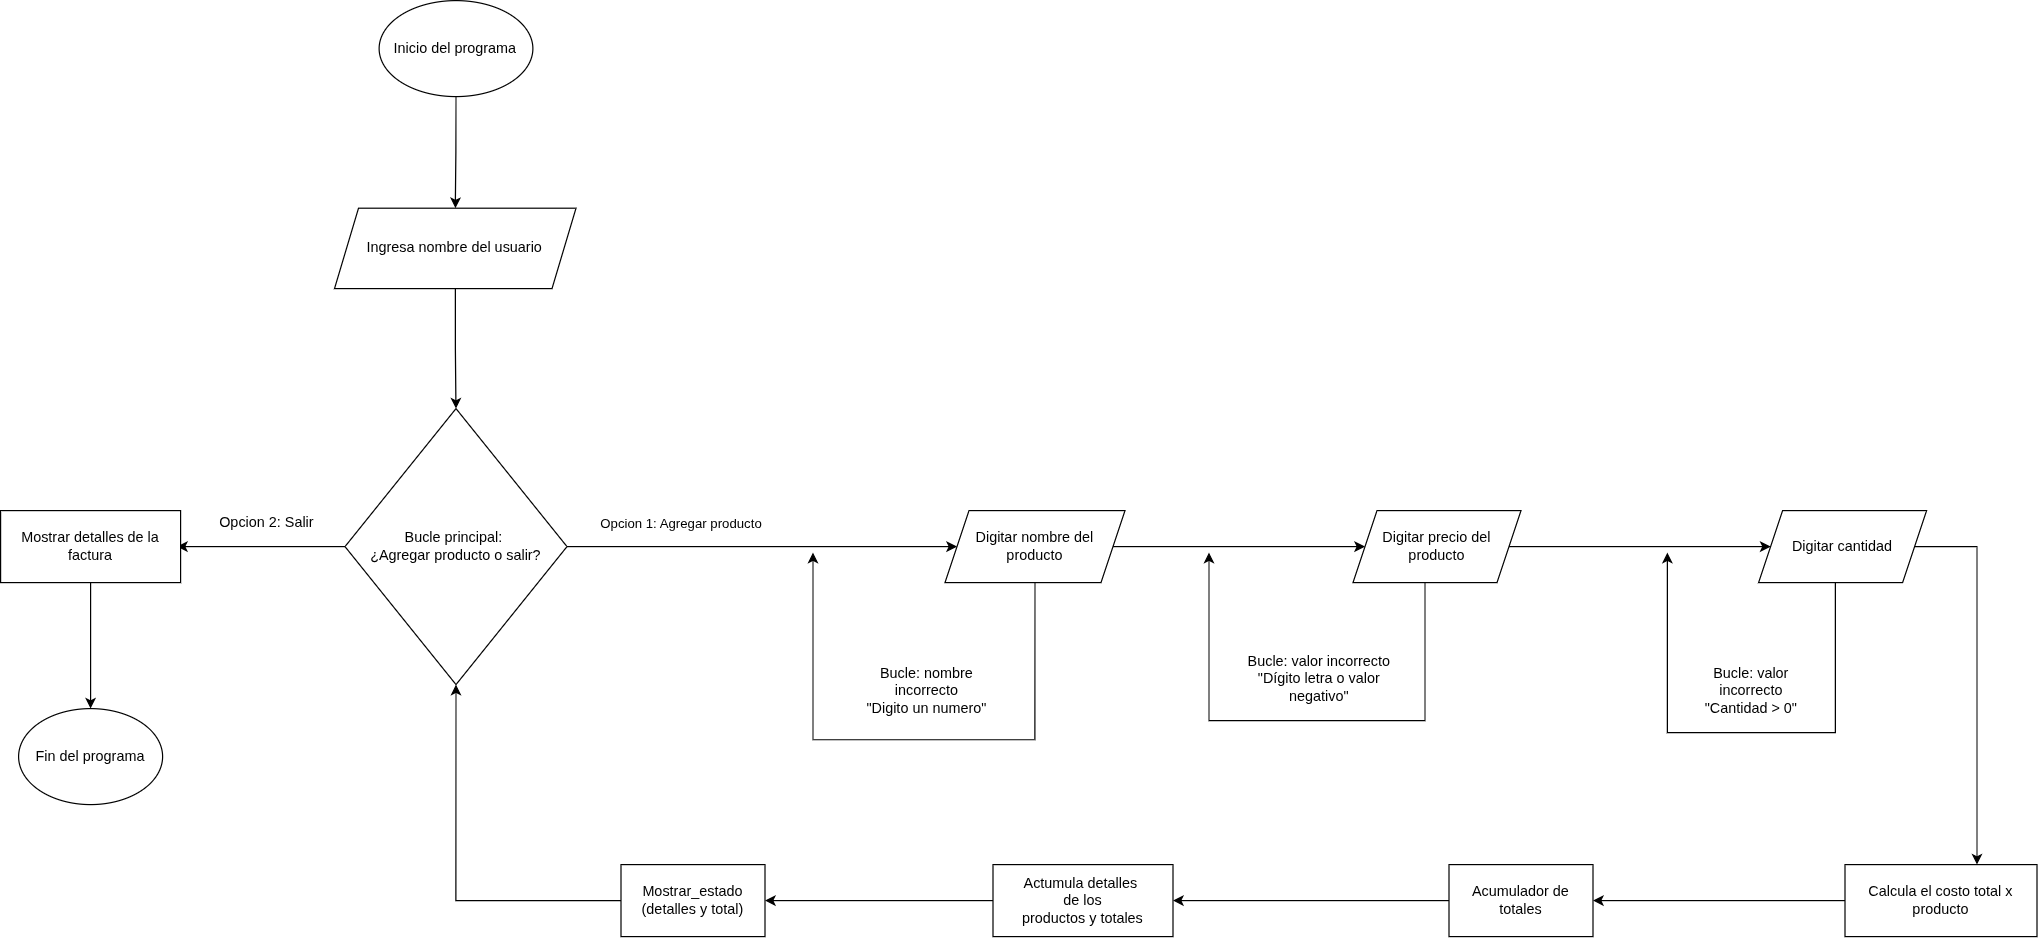

The diagram above was exported from draw.io. Its source (the exported page's mxGraphModel, read from the mxfile embedded in the PNG):
<mxGraphModel dx="1018" dy="933" grid="1" gridSize="10" guides="1" tooltips="1" connect="1" arrows="1" fold="1" page="1" pageScale="1" pageWidth="291" pageHeight="413" math="0" shadow="0">
  <root>
    <mxCell id="0" />
    <mxCell id="1" parent="0" />
    <mxCell id="IKZd_oSIgzLzrYqNqLOJ-9" edge="1" parent="1" source="IKZd_oSIgzLzrYqNqLOJ-6" style="edgeStyle=orthogonalEdgeStyle;rounded=0;orthogonalLoop=1;jettySize=auto;html=1;entryX=0;entryY=0.5;entryDx=0;entryDy=0;" target="GeHg9O9aGnHWvHYtD5CS-3" value="">
      <mxGeometry relative="1" as="geometry">
        <mxPoint x="1560" y="630" as="targetPoint" />
      </mxGeometry>
    </mxCell>
    <mxCell id="IKZd_oSIgzLzrYqNqLOJ-10" connectable="0" parent="IKZd_oSIgzLzrYqNqLOJ-9" style="edgeLabel;html=1;align=center;verticalAlign=middle;resizable=0;points=[];" value="Opcion 1: Agregar producto" vertex="1">
      <mxGeometry relative="1" x="-0.1936" y="3" as="geometry">
        <mxPoint x="-36" y="-17" as="offset" />
      </mxGeometry>
    </mxCell>
    <mxCell id="IKZd_oSIgzLzrYqNqLOJ-29" edge="1" parent="1" source="IKZd_oSIgzLzrYqNqLOJ-6" style="edgeStyle=orthogonalEdgeStyle;rounded=0;orthogonalLoop=1;jettySize=auto;html=1;exitX=0;exitY=0.5;exitDx=0;exitDy=0;" value="">
      <mxGeometry relative="1" as="geometry">
        <mxPoint x="870" y="635" as="targetPoint" />
      </mxGeometry>
    </mxCell>
    <mxCell id="IKZd_oSIgzLzrYqNqLOJ-6" parent="1" style="rhombus;whiteSpace=wrap;html=1;" value="Bucle principal:&amp;nbsp;&lt;div&gt;¿Agregar producto o salir?&lt;/div&gt;" vertex="1">
      <mxGeometry height="230" width="185" x="1010" y="520" as="geometry" />
    </mxCell>
    <mxCell id="IKZd_oSIgzLzrYqNqLOJ-13" edge="1" parent="1" style="edgeStyle=orthogonalEdgeStyle;rounded=0;orthogonalLoop=1;jettySize=auto;html=1;">
      <mxGeometry relative="1" as="geometry">
        <Array as="points">
          <mxPoint x="1585" y="796" />
          <mxPoint x="1400" y="796" />
          <mxPoint x="1400" y="650" />
        </Array>
        <mxPoint x="1585" y="660" as="sourcePoint" />
        <mxPoint x="1400" y="640" as="targetPoint" />
      </mxGeometry>
    </mxCell>
    <mxCell id="IKZd_oSIgzLzrYqNqLOJ-14" parent="1" style="text;html=1;whiteSpace=wrap;strokeColor=none;fillColor=none;align=center;verticalAlign=middle;rounded=0;" value="Bucle: nombre incorrecto&lt;div&gt;&quot;Digito un numero&quot;&lt;/div&gt;" vertex="1">
      <mxGeometry height="50" width="110" x="1440" y="730" as="geometry" />
    </mxCell>
    <mxCell id="IKZd_oSIgzLzrYqNqLOJ-17" edge="1" parent="1" style="edgeStyle=orthogonalEdgeStyle;rounded=0;orthogonalLoop=1;jettySize=auto;html=1;">
      <mxGeometry relative="1" as="geometry">
        <Array as="points">
          <mxPoint x="1910" y="780" />
          <mxPoint x="1730" y="780" />
        </Array>
        <mxPoint x="1910" y="655" as="sourcePoint" />
        <mxPoint x="1730" y="640" as="targetPoint" />
      </mxGeometry>
    </mxCell>
    <mxCell id="IKZd_oSIgzLzrYqNqLOJ-19" parent="1" style="text;html=1;whiteSpace=wrap;strokeColor=none;fillColor=none;align=center;verticalAlign=middle;rounded=0;" value="Bucle: valor incorrecto&lt;div&gt;&quot;Dígito letra o valor negativo&quot;&lt;/div&gt;" vertex="1">
      <mxGeometry height="50" width="140" x="1752" y="720" as="geometry" />
    </mxCell>
    <mxCell id="IKZd_oSIgzLzrYqNqLOJ-35" edge="1" parent="1" source="_v04VKGUPPPsM1Y8QYtq-19" style="edgeStyle=orthogonalEdgeStyle;rounded=0;orthogonalLoop=1;jettySize=auto;html=1;exitX=1;exitY=0.5;exitDx=0;exitDy=0;" target="IKZd_oSIgzLzrYqNqLOJ-34" value="">
      <mxGeometry relative="1" as="geometry">
        <Array as="points">
          <mxPoint x="2370" y="635" />
        </Array>
        <mxPoint x="2380" y="635" as="sourcePoint" />
      </mxGeometry>
    </mxCell>
    <mxCell id="IKZd_oSIgzLzrYqNqLOJ-22" edge="1" parent="1" style="edgeStyle=orthogonalEdgeStyle;rounded=0;orthogonalLoop=1;jettySize=auto;html=1;">
      <mxGeometry relative="1" as="geometry">
        <Array as="points">
          <mxPoint x="2252" y="790" />
          <mxPoint x="2112" y="790" />
        </Array>
        <mxPoint x="2252" y="665" as="sourcePoint" />
        <mxPoint x="2112" y="640" as="targetPoint" />
      </mxGeometry>
    </mxCell>
    <mxCell id="IKZd_oSIgzLzrYqNqLOJ-23" parent="1" style="text;html=1;whiteSpace=wrap;strokeColor=none;fillColor=none;align=center;verticalAlign=middle;rounded=0;" value="Bucle: valor incorrecto&lt;div&gt;&quot;Cantidad &amp;gt; 0&quot;&lt;/div&gt;" vertex="1">
      <mxGeometry height="50" width="110" x="2127.5" y="730" as="geometry" />
    </mxCell>
    <mxCell id="_v04VKGUPPPsM1Y8QYtq-16" edge="1" parent="1" source="IKZd_oSIgzLzrYqNqLOJ-30" style="edgeStyle=orthogonalEdgeStyle;rounded=0;orthogonalLoop=1;jettySize=auto;html=1;" target="_v04VKGUPPPsM1Y8QYtq-15">
      <mxGeometry relative="1" as="geometry" />
    </mxCell>
    <mxCell id="IKZd_oSIgzLzrYqNqLOJ-30" parent="1" style="whiteSpace=wrap;html=1;" value="Mostrar detalles de la factura" vertex="1">
      <mxGeometry height="60" width="150" x="723" y="605" as="geometry" />
    </mxCell>
    <mxCell id="_v04VKGUPPPsM1Y8QYtq-2" edge="1" parent="1" source="IKZd_oSIgzLzrYqNqLOJ-34" style="edgeStyle=orthogonalEdgeStyle;rounded=0;orthogonalLoop=1;jettySize=auto;html=1;" target="_v04VKGUPPPsM1Y8QYtq-1" value="">
      <mxGeometry relative="1" as="geometry" />
    </mxCell>
    <mxCell id="IKZd_oSIgzLzrYqNqLOJ-34" parent="1" style="whiteSpace=wrap;html=1;" value="Calcula el costo total x producto" vertex="1">
      <mxGeometry height="60" width="160" x="2260" y="900" as="geometry" />
    </mxCell>
    <mxCell id="_v04VKGUPPPsM1Y8QYtq-4" edge="1" parent="1" source="_v04VKGUPPPsM1Y8QYtq-1" style="edgeStyle=orthogonalEdgeStyle;rounded=0;orthogonalLoop=1;jettySize=auto;html=1;" target="_v04VKGUPPPsM1Y8QYtq-3" value="">
      <mxGeometry relative="1" as="geometry" />
    </mxCell>
    <mxCell id="_v04VKGUPPPsM1Y8QYtq-1" parent="1" style="whiteSpace=wrap;html=1;" value="Acumulador de totales" vertex="1">
      <mxGeometry height="60" width="120" x="1930" y="900" as="geometry" />
    </mxCell>
    <mxCell id="_v04VKGUPPPsM1Y8QYtq-6" edge="1" parent="1" source="_v04VKGUPPPsM1Y8QYtq-3" style="edgeStyle=orthogonalEdgeStyle;rounded=0;orthogonalLoop=1;jettySize=auto;html=1;" target="_v04VKGUPPPsM1Y8QYtq-5" value="">
      <mxGeometry relative="1" as="geometry" />
    </mxCell>
    <mxCell id="_v04VKGUPPPsM1Y8QYtq-3" parent="1" style="whiteSpace=wrap;html=1;" value="Actumula detalles&amp;nbsp;&lt;div&gt;de los&lt;br&gt;&lt;div&gt;productos y totales&lt;/div&gt;&lt;/div&gt;" vertex="1">
      <mxGeometry height="60" width="150" x="1550" y="900" as="geometry" />
    </mxCell>
    <mxCell id="_v04VKGUPPPsM1Y8QYtq-7" edge="1" parent="1" source="_v04VKGUPPPsM1Y8QYtq-5" style="edgeStyle=orthogonalEdgeStyle;rounded=0;orthogonalLoop=1;jettySize=auto;html=1;entryX=0.5;entryY=1;entryDx=0;entryDy=0;" target="IKZd_oSIgzLzrYqNqLOJ-6">
      <mxGeometry relative="1" as="geometry" />
    </mxCell>
    <mxCell id="_v04VKGUPPPsM1Y8QYtq-5" parent="1" style="whiteSpace=wrap;html=1;" value="Mostrar_estado (detalles y total)" vertex="1">
      <mxGeometry height="60" width="120" x="1240" y="900" as="geometry" />
    </mxCell>
    <mxCell id="_v04VKGUPPPsM1Y8QYtq-8" parent="1" style="text;html=1;whiteSpace=wrap;strokeColor=none;fillColor=none;align=center;verticalAlign=middle;rounded=0;" value="Opcion 2: Salir" vertex="1">
      <mxGeometry height="30" width="90" x="900" y="600" as="geometry" />
    </mxCell>
    <mxCell id="GeHg9O9aGnHWvHYtD5CS-6" edge="1" parent="1" source="_v04VKGUPPPsM1Y8QYtq-12" style="edgeStyle=orthogonalEdgeStyle;rounded=0;orthogonalLoop=1;jettySize=auto;html=1;" target="_v04VKGUPPPsM1Y8QYtq-13">
      <mxGeometry relative="1" as="geometry" />
    </mxCell>
    <mxCell id="_v04VKGUPPPsM1Y8QYtq-12" parent="1" style="ellipse;whiteSpace=wrap;html=1;" value="Inicio del programa" vertex="1">
      <mxGeometry height="80" width="128.12" x="1038.44" y="180" as="geometry" />
    </mxCell>
    <mxCell id="GeHg9O9aGnHWvHYtD5CS-8" edge="1" parent="1" source="_v04VKGUPPPsM1Y8QYtq-13" style="edgeStyle=orthogonalEdgeStyle;rounded=0;orthogonalLoop=1;jettySize=auto;html=1;entryX=0.5;entryY=0;entryDx=0;entryDy=0;" target="IKZd_oSIgzLzrYqNqLOJ-6">
      <mxGeometry relative="1" as="geometry" />
    </mxCell>
    <mxCell id="_v04VKGUPPPsM1Y8QYtq-13" parent="1" style="shape=parallelogram;perimeter=parallelogramPerimeter;whiteSpace=wrap;html=1;fixedSize=1;" value="Ingresa nombre del usuario" vertex="1">
      <mxGeometry height="67" width="201.25" x="1001.26" y="353" as="geometry" />
    </mxCell>
    <mxCell id="_v04VKGUPPPsM1Y8QYtq-15" parent="1" style="ellipse;whiteSpace=wrap;html=1;" value="Fin del programa" vertex="1">
      <mxGeometry height="80" width="120" x="738" y="770" as="geometry" />
    </mxCell>
    <mxCell id="_v04VKGUPPPsM1Y8QYtq-19" parent="1" style="shape=parallelogram;perimeter=parallelogramPerimeter;whiteSpace=wrap;html=1;fixedSize=1;" value="&lt;div&gt;Digitar cantidad&lt;/div&gt;" vertex="1">
      <mxGeometry height="60" width="140" x="2188" y="605" as="geometry" />
    </mxCell>
    <mxCell id="GeHg9O9aGnHWvHYtD5CS-5" edge="1" parent="1" source="GeHg9O9aGnHWvHYtD5CS-3" style="edgeStyle=orthogonalEdgeStyle;rounded=0;orthogonalLoop=1;jettySize=auto;html=1;" target="GeHg9O9aGnHWvHYtD5CS-4">
      <mxGeometry relative="1" as="geometry" />
    </mxCell>
    <mxCell id="GeHg9O9aGnHWvHYtD5CS-3" parent="1" style="shape=parallelogram;perimeter=parallelogramPerimeter;whiteSpace=wrap;html=1;fixedSize=1;" value="Digitar nombre del producto" vertex="1">
      <mxGeometry height="60" width="150" x="1510" y="605" as="geometry" />
    </mxCell>
    <mxCell id="GeHg9O9aGnHWvHYtD5CS-9" edge="1" parent="1" source="GeHg9O9aGnHWvHYtD5CS-4" style="edgeStyle=orthogonalEdgeStyle;rounded=0;orthogonalLoop=1;jettySize=auto;html=1;entryX=0;entryY=0.5;entryDx=0;entryDy=0;" target="_v04VKGUPPPsM1Y8QYtq-19">
      <mxGeometry relative="1" as="geometry" />
    </mxCell>
    <mxCell id="GeHg9O9aGnHWvHYtD5CS-4" parent="1" style="shape=parallelogram;perimeter=parallelogramPerimeter;whiteSpace=wrap;html=1;fixedSize=1;" value="Digitar precio del producto" vertex="1">
      <mxGeometry height="60" width="140" x="1850" y="605" as="geometry" />
    </mxCell>
  </root>
</mxGraphModel>